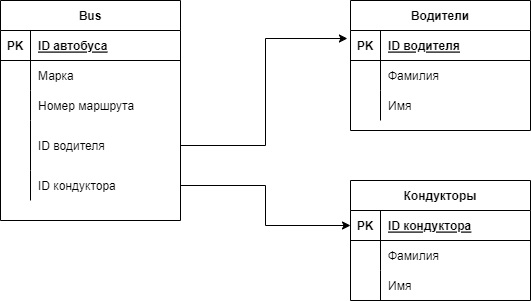

The diagram above was exported from draw.io. Its source (the exported page's mxGraphModel, read from the mxfile embedded in the PNG):
<mxGraphModel dx="1057" dy="527" grid="1" gridSize="10" guides="1" tooltips="1" connect="1" arrows="1" fold="1" page="1" pageScale="1" pageWidth="827" pageHeight="1169" math="0" shadow="0">
  <root>
    <mxCell id="0" />
    <mxCell id="1" parent="0" />
    <mxCell id="2" value="Bus" style="shape=table;startSize=30;container=1;collapsible=1;childLayout=tableLayout;fixedRows=1;rowLines=0;fontStyle=1;align=center;resizeLast=1;" vertex="1" parent="1">
      <mxGeometry x="150" y="60" width="180" height="220" as="geometry" />
    </mxCell>
    <mxCell id="3" value="" style="shape=partialRectangle;collapsible=0;dropTarget=0;pointerEvents=0;fillColor=none;top=0;left=0;bottom=1;right=0;points=[[0,0.5],[1,0.5]];portConstraint=eastwest;" vertex="1" parent="2">
      <mxGeometry y="30" width="180" height="30" as="geometry" />
    </mxCell>
    <mxCell id="4" value="PK" style="shape=partialRectangle;connectable=0;fillColor=none;top=0;left=0;bottom=0;right=0;fontStyle=1;overflow=hidden;" vertex="1" parent="3">
      <mxGeometry width="30" height="30" as="geometry">
        <mxRectangle width="30" height="30" as="alternateBounds" />
      </mxGeometry>
    </mxCell>
    <mxCell id="5" value="ID автобуса" style="shape=partialRectangle;connectable=0;fillColor=none;top=0;left=0;bottom=0;right=0;align=left;spacingLeft=6;fontStyle=5;overflow=hidden;" vertex="1" parent="3">
      <mxGeometry x="30" width="150" height="30" as="geometry">
        <mxRectangle width="150" height="30" as="alternateBounds" />
      </mxGeometry>
    </mxCell>
    <mxCell id="6" value="" style="shape=partialRectangle;collapsible=0;dropTarget=0;pointerEvents=0;fillColor=none;top=0;left=0;bottom=0;right=0;points=[[0,0.5],[1,0.5]];portConstraint=eastwest;" vertex="1" parent="2">
      <mxGeometry y="60" width="180" height="30" as="geometry" />
    </mxCell>
    <mxCell id="7" value="" style="shape=partialRectangle;connectable=0;fillColor=none;top=0;left=0;bottom=0;right=0;editable=1;overflow=hidden;" vertex="1" parent="6">
      <mxGeometry width="30" height="30" as="geometry">
        <mxRectangle width="30" height="30" as="alternateBounds" />
      </mxGeometry>
    </mxCell>
    <mxCell id="8" value="Марка" style="shape=partialRectangle;connectable=0;fillColor=none;top=0;left=0;bottom=0;right=0;align=left;spacingLeft=6;overflow=hidden;" vertex="1" parent="6">
      <mxGeometry x="30" width="150" height="30" as="geometry">
        <mxRectangle width="150" height="30" as="alternateBounds" />
      </mxGeometry>
    </mxCell>
    <mxCell id="9" value="" style="shape=partialRectangle;collapsible=0;dropTarget=0;pointerEvents=0;fillColor=none;top=0;left=0;bottom=0;right=0;points=[[0,0.5],[1,0.5]];portConstraint=eastwest;" vertex="1" parent="2">
      <mxGeometry y="90" width="180" height="30" as="geometry" />
    </mxCell>
    <mxCell id="10" value="" style="shape=partialRectangle;connectable=0;fillColor=none;top=0;left=0;bottom=0;right=0;editable=1;overflow=hidden;" vertex="1" parent="9">
      <mxGeometry width="30" height="30" as="geometry">
        <mxRectangle width="30" height="30" as="alternateBounds" />
      </mxGeometry>
    </mxCell>
    <mxCell id="11" value="Номер маршрута" style="shape=partialRectangle;connectable=0;fillColor=none;top=0;left=0;bottom=0;right=0;align=left;spacingLeft=6;overflow=hidden;" vertex="1" parent="9">
      <mxGeometry x="30" width="150" height="30" as="geometry">
        <mxRectangle width="150" height="30" as="alternateBounds" />
      </mxGeometry>
    </mxCell>
    <mxCell id="12" value="" style="shape=partialRectangle;collapsible=0;dropTarget=0;pointerEvents=0;fillColor=none;top=0;left=0;bottom=0;right=0;points=[[0,0.5],[1,0.5]];portConstraint=eastwest;" vertex="1" parent="2">
      <mxGeometry y="120" width="180" height="50" as="geometry" />
    </mxCell>
    <mxCell id="13" value="" style="shape=partialRectangle;connectable=0;fillColor=none;top=0;left=0;bottom=0;right=0;editable=1;overflow=hidden;" vertex="1" parent="12">
      <mxGeometry width="30" height="50" as="geometry">
        <mxRectangle width="30" height="50" as="alternateBounds" />
      </mxGeometry>
    </mxCell>
    <mxCell id="14" value="ID водителя" style="shape=partialRectangle;connectable=0;fillColor=none;top=0;left=0;bottom=0;right=0;align=left;spacingLeft=6;overflow=hidden;" vertex="1" parent="12">
      <mxGeometry x="30" width="150" height="50" as="geometry">
        <mxRectangle width="150" height="50" as="alternateBounds" />
      </mxGeometry>
    </mxCell>
    <mxCell id="15" value="" style="shape=partialRectangle;collapsible=0;dropTarget=0;pointerEvents=0;fillColor=none;top=0;left=0;bottom=0;right=0;points=[[0,0.5],[1,0.5]];portConstraint=eastwest;" vertex="1" parent="2">
      <mxGeometry y="170" width="180" height="30" as="geometry" />
    </mxCell>
    <mxCell id="16" value="" style="shape=partialRectangle;connectable=0;fillColor=none;top=0;left=0;bottom=0;right=0;editable=1;overflow=hidden;" vertex="1" parent="15">
      <mxGeometry width="30" height="30" as="geometry">
        <mxRectangle width="30" height="30" as="alternateBounds" />
      </mxGeometry>
    </mxCell>
    <mxCell id="17" value="ID кондуктора" style="shape=partialRectangle;connectable=0;fillColor=none;top=0;left=0;bottom=0;right=0;align=left;spacingLeft=6;overflow=hidden;" vertex="1" parent="15">
      <mxGeometry x="30" width="150" height="30" as="geometry">
        <mxRectangle width="150" height="30" as="alternateBounds" />
      </mxGeometry>
    </mxCell>
    <mxCell id="18" value="Водители" style="shape=table;startSize=30;container=1;collapsible=1;childLayout=tableLayout;fixedRows=1;rowLines=0;fontStyle=1;align=center;resizeLast=1;" vertex="1" parent="1">
      <mxGeometry x="500" y="60" width="180" height="130" as="geometry" />
    </mxCell>
    <mxCell id="19" value="" style="shape=partialRectangle;collapsible=0;dropTarget=0;pointerEvents=0;fillColor=none;top=0;left=0;bottom=1;right=0;points=[[0,0.5],[1,0.5]];portConstraint=eastwest;" vertex="1" parent="18">
      <mxGeometry y="30" width="180" height="30" as="geometry" />
    </mxCell>
    <mxCell id="20" value="PK" style="shape=partialRectangle;connectable=0;fillColor=none;top=0;left=0;bottom=0;right=0;fontStyle=1;overflow=hidden;" vertex="1" parent="19">
      <mxGeometry width="30" height="30" as="geometry">
        <mxRectangle width="30" height="30" as="alternateBounds" />
      </mxGeometry>
    </mxCell>
    <mxCell id="21" value="ID водителя" style="shape=partialRectangle;connectable=0;fillColor=none;top=0;left=0;bottom=0;right=0;align=left;spacingLeft=6;fontStyle=5;overflow=hidden;" vertex="1" parent="19">
      <mxGeometry x="30" width="150" height="30" as="geometry">
        <mxRectangle width="150" height="30" as="alternateBounds" />
      </mxGeometry>
    </mxCell>
    <mxCell id="22" value="" style="shape=partialRectangle;collapsible=0;dropTarget=0;pointerEvents=0;fillColor=none;top=0;left=0;bottom=0;right=0;points=[[0,0.5],[1,0.5]];portConstraint=eastwest;" vertex="1" parent="18">
      <mxGeometry y="60" width="180" height="30" as="geometry" />
    </mxCell>
    <mxCell id="23" value="" style="shape=partialRectangle;connectable=0;fillColor=none;top=0;left=0;bottom=0;right=0;editable=1;overflow=hidden;" vertex="1" parent="22">
      <mxGeometry width="30" height="30" as="geometry">
        <mxRectangle width="30" height="30" as="alternateBounds" />
      </mxGeometry>
    </mxCell>
    <mxCell id="24" value="Фамилия" style="shape=partialRectangle;connectable=0;fillColor=none;top=0;left=0;bottom=0;right=0;align=left;spacingLeft=6;overflow=hidden;" vertex="1" parent="22">
      <mxGeometry x="30" width="150" height="30" as="geometry">
        <mxRectangle width="150" height="30" as="alternateBounds" />
      </mxGeometry>
    </mxCell>
    <mxCell id="25" value="" style="shape=partialRectangle;collapsible=0;dropTarget=0;pointerEvents=0;fillColor=none;top=0;left=0;bottom=0;right=0;points=[[0,0.5],[1,0.5]];portConstraint=eastwest;" vertex="1" parent="18">
      <mxGeometry y="90" width="180" height="30" as="geometry" />
    </mxCell>
    <mxCell id="26" value="" style="shape=partialRectangle;connectable=0;fillColor=none;top=0;left=0;bottom=0;right=0;editable=1;overflow=hidden;" vertex="1" parent="25">
      <mxGeometry width="30" height="30" as="geometry">
        <mxRectangle width="30" height="30" as="alternateBounds" />
      </mxGeometry>
    </mxCell>
    <mxCell id="27" value="Имя" style="shape=partialRectangle;connectable=0;fillColor=none;top=0;left=0;bottom=0;right=0;align=left;spacingLeft=6;overflow=hidden;" vertex="1" parent="25">
      <mxGeometry x="30" width="150" height="30" as="geometry">
        <mxRectangle width="150" height="30" as="alternateBounds" />
      </mxGeometry>
    </mxCell>
    <mxCell id="31" value="Кондукторы" style="shape=table;startSize=30;container=1;collapsible=1;childLayout=tableLayout;fixedRows=1;rowLines=0;fontStyle=1;align=center;resizeLast=1;" vertex="1" parent="1">
      <mxGeometry x="500" y="240" width="180" height="120" as="geometry" />
    </mxCell>
    <mxCell id="32" value="" style="shape=partialRectangle;collapsible=0;dropTarget=0;pointerEvents=0;fillColor=none;top=0;left=0;bottom=1;right=0;points=[[0,0.5],[1,0.5]];portConstraint=eastwest;" vertex="1" parent="31">
      <mxGeometry y="30" width="180" height="30" as="geometry" />
    </mxCell>
    <mxCell id="33" value="PK" style="shape=partialRectangle;connectable=0;fillColor=none;top=0;left=0;bottom=0;right=0;fontStyle=1;overflow=hidden;" vertex="1" parent="32">
      <mxGeometry width="30" height="30" as="geometry">
        <mxRectangle width="30" height="30" as="alternateBounds" />
      </mxGeometry>
    </mxCell>
    <mxCell id="34" value="ID кондуктора" style="shape=partialRectangle;connectable=0;fillColor=none;top=0;left=0;bottom=0;right=0;align=left;spacingLeft=6;fontStyle=5;overflow=hidden;" vertex="1" parent="32">
      <mxGeometry x="30" width="150" height="30" as="geometry">
        <mxRectangle width="150" height="30" as="alternateBounds" />
      </mxGeometry>
    </mxCell>
    <mxCell id="35" value="" style="shape=partialRectangle;collapsible=0;dropTarget=0;pointerEvents=0;fillColor=none;top=0;left=0;bottom=0;right=0;points=[[0,0.5],[1,0.5]];portConstraint=eastwest;" vertex="1" parent="31">
      <mxGeometry y="60" width="180" height="30" as="geometry" />
    </mxCell>
    <mxCell id="36" value="" style="shape=partialRectangle;connectable=0;fillColor=none;top=0;left=0;bottom=0;right=0;editable=1;overflow=hidden;" vertex="1" parent="35">
      <mxGeometry width="30" height="30" as="geometry">
        <mxRectangle width="30" height="30" as="alternateBounds" />
      </mxGeometry>
    </mxCell>
    <mxCell id="37" value="Фамилия" style="shape=partialRectangle;connectable=0;fillColor=none;top=0;left=0;bottom=0;right=0;align=left;spacingLeft=6;overflow=hidden;" vertex="1" parent="35">
      <mxGeometry x="30" width="150" height="30" as="geometry">
        <mxRectangle width="150" height="30" as="alternateBounds" />
      </mxGeometry>
    </mxCell>
    <mxCell id="38" value="" style="shape=partialRectangle;collapsible=0;dropTarget=0;pointerEvents=0;fillColor=none;top=0;left=0;bottom=0;right=0;points=[[0,0.5],[1,0.5]];portConstraint=eastwest;" vertex="1" parent="31">
      <mxGeometry y="90" width="180" height="30" as="geometry" />
    </mxCell>
    <mxCell id="39" value="" style="shape=partialRectangle;connectable=0;fillColor=none;top=0;left=0;bottom=0;right=0;editable=1;overflow=hidden;" vertex="1" parent="38">
      <mxGeometry width="30" height="30" as="geometry">
        <mxRectangle width="30" height="30" as="alternateBounds" />
      </mxGeometry>
    </mxCell>
    <mxCell id="40" value="Имя" style="shape=partialRectangle;connectable=0;fillColor=none;top=0;left=0;bottom=0;right=0;align=left;spacingLeft=6;overflow=hidden;" vertex="1" parent="38">
      <mxGeometry x="30" width="150" height="30" as="geometry">
        <mxRectangle width="150" height="30" as="alternateBounds" />
      </mxGeometry>
    </mxCell>
    <mxCell id="66" style="edgeStyle=orthogonalEdgeStyle;html=1;entryX=-0.017;entryY=0.267;entryDx=0;entryDy=0;entryPerimeter=0;exitX=1;exitY=0.5;exitDx=0;exitDy=0;rounded=0;" edge="1" parent="1" source="12" target="19">
      <mxGeometry relative="1" as="geometry" />
    </mxCell>
    <mxCell id="67" style="edgeStyle=orthogonalEdgeStyle;html=1;exitX=1;exitY=0.5;exitDx=0;exitDy=0;entryX=0;entryY=0.5;entryDx=0;entryDy=0;rounded=0;" edge="1" parent="1" source="15" target="32">
      <mxGeometry relative="1" as="geometry" />
    </mxCell>
  </root>
</mxGraphModel>